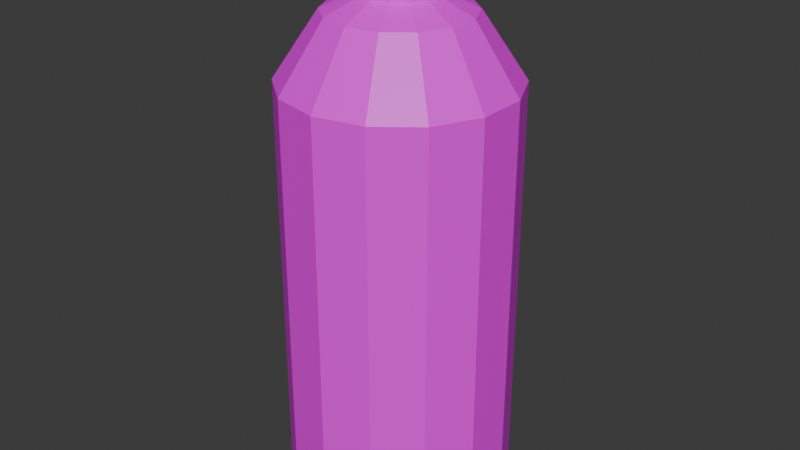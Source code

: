 # Source: spray_can_pink.blend  (saved by Blender 4.2.66; exported with 4.5.12 LTS)
import bpy
from mathutils import Matrix  # noqa: F401  (used for matrix-valued properties, if any)

bpy.ops.wm.read_factory_settings(use_empty=True)
scene = bpy.context.scene
scene.name = 'Scene'

# ---- collections
col_collection = bpy.data.collections.new('Collection'); scene.collection.children.link(col_collection)

# ---- images (referenced by path relative to the original .blend; pixels are not part of the script)
import os
ASSET_DIR = os.environ.get("B2B_ASSET_DIR", "")  # directory of the original .blend (textures are referenced by path, not embedded)
HERE = os.path.dirname(os.path.abspath(__file__))  # packed textures are extracted next to this script under _unpacked/

def load_image(name, relpath, width, height, colorspace="sRGB"):
    """Load a texture the original file referenced (path relative to the .blend, or extracted next to this script)."""
    p = next((c for c in (os.path.join(HERE, relpath), os.path.join(ASSET_DIR, relpath)) if relpath and os.path.exists(c)), "")
    if p:
        img = bpy.data.images.load(p, check_existing=True)
        img.name = name
    else:  # same state as the original file: an image datablock whose file is absent (Cycles renders it pink)
        img = bpy.data.images.new(name, width, height)
        img.source = "FILE"
        img.filepath = "//" + (relpath or name)
    img.colorspace_settings.name = colorspace
    return img
img_metal_texture_jpg_001 = load_image('metal-texture.jpg.001', 'textures/metal-texture.jpg', 1024, 1024, 'sRGB')
img_pink_metal_jpg_001 = load_image('pink_metal.jpg.001', 'textures/pink_metal.jpg', 1024, 1024, 'sRGB')

# ---- materials (node trees are filled in below, after node groups)
mat_metal = bpy.data.materials.new('metal')
mat_pink = bpy.data.materials.new('pink')

# ---- material node trees
mat_metal.use_nodes = True; mat_metal.node_tree.nodes.clear()
_N = mat_metal.node_tree.nodes; _L = mat_metal.node_tree.links
n0 = _N.new('ShaderNodeBsdfPrincipled'); n0.name = 'Principled BSDF'; n0.location = (10, 300)
n1 = _N.new('ShaderNodeOutputMaterial'); n1.name = 'Material Output'; n1.location = (300, 300)
n2 = _N.new('ShaderNodeTexImage'); n2.name = 'Image Texture'; n2.location = (-280, 271)
n2.image = img_metal_texture_jpg_001
_L.new(n0.outputs[0], n1.inputs[0])
_L.new(n2.outputs[0], n0.inputs[0])
n1.is_active_output = True
mat_pink.use_nodes = True; mat_pink.node_tree.nodes.clear()
_N = mat_pink.node_tree.nodes; _L = mat_pink.node_tree.links
n0 = _N.new('ShaderNodeBsdfPrincipled'); n0.name = 'Principled BSDF'; n0.location = (10, 300)
n1 = _N.new('ShaderNodeOutputMaterial'); n1.name = 'Material Output'; n1.location = (300, 300)
n2 = _N.new('ShaderNodeTexImage'); n2.name = 'Image Texture'; n2.location = (-280, 271)
n2.image = img_pink_metal_jpg_001
_L.new(n0.outputs[0], n1.inputs[0])
_L.new(n2.outputs[0], n0.inputs[0])
n1.is_active_output = True

# ---- world
world_world = bpy.data.worlds.new('World'); scene.world = world_world
world_world.use_nodes = True; world_world.node_tree.nodes.clear()
_N = world_world.node_tree.nodes; _L = world_world.node_tree.links
n0 = _N.new('ShaderNodeOutputWorld'); n0.name = 'World Output'; n0.location = (300, 300)
n1 = _N.new('ShaderNodeBackground'); n1.name = 'Background'; n1.location = (10, 300)
n1.inputs[0].default_value = (0.05088, 0.05088, 0.05088, 1.0)
_L.new(n1.outputs[0], n0.inputs[0])
n0.is_active_output = True
world_world.color = (0.05088, 0.05088, 0.05088)
world_world.sun_shadow_jitter_overblur = 0.0

# ---- meshes
me_cone_001 = bpy.data.meshes.new('Cone.001')
me_cone_001.from_pydata([(0.0, 1.0, 1.823), (0.0, 0.3319, 2.523), (0.4339, 0.901, 1.823), (0.144, 0.299, 2.523), (0.7818, 0.6235, 1.823), (0.2595, 0.2069, 2.523), (0.9749, 0.2225, 1.823), (0.3235, 0.07385, 2.523), (0.9749, -0.2225, 1.823), (0.3235, -0.07385, 2.523), (0.7818, -0.6235, 1.823), (0.2595, -0.2069, 2.523), (0.4339, -0.901, 1.823), (0.144, -0.299, 2.523), (0.0, -1.0, 1.823), (0.0, -0.3319, 2.523), (-0.4339, -0.901, 1.823), (-0.144, -0.299, 2.523), (-0.7818, -0.6235, 1.823), (-0.2595, -0.2069, 2.523), (-0.9749, -0.2225, 1.823), (-0.3235, -0.07385, 2.523), (-0.9749, 0.2225, 1.823), (-0.3235, 0.07385, 2.523), (-0.7818, 0.6235, 1.823), (-0.2595, 0.2069, 2.523), (-0.4339, 0.901, 1.823), (-0.144, 0.299, 2.523), (0.0, 1.0, -1.912), (0.0, 1.0, 1.823), (0.4339, 0.901, -1.912), (0.4339, 0.901, 1.823), (0.7818, 0.6235, -1.912), (0.7818, 0.6235, 1.823), (0.9749, 0.2225, -1.912), (0.9749, 0.2225, 1.823), (0.9749, -0.2225, -1.912), (0.9749, -0.2225, 1.823), (0.7818, -0.6235, -1.912), (0.7818, -0.6235, 1.823), (0.4339, -0.901, -1.912), (0.4339, -0.901, 1.823), (0.0, -1.0, -1.912), (0.0, -1.0, 1.823), (-0.4339, -0.901, -1.912), (-0.4339, -0.901, 1.823), (-0.7818, -0.6235, -1.912), (-0.7818, -0.6235, 1.823), (-0.9749, -0.2225, -1.912), (-0.9749, -0.2225, 1.823), (-0.9749, 0.2225, -1.912), (-0.9749, 0.2225, 1.823), (-0.7818, 0.6235, -1.912), (-0.7818, 0.6235, 1.823), (-0.4339, 0.901, -1.912), (-0.4339, 0.901, 1.823), (0.269, 0.5586, 2.391), (0.0, 0.62, 2.391), (0.4847, 0.3866, 2.391), (0.6045, 0.138, 2.391), (0.6045, -0.138, 2.391), (0.4847, -0.3866, 2.391), (0.269, -0.5586, 2.391), (0.0, -0.62, 2.391), (-0.269, -0.5586, 2.391), (-0.4847, -0.3866, 2.391), (-0.6045, -0.138, 2.391), (-0.6045, 0.138, 2.391), (-0.4847, 0.3866, 2.391), (-0.269, 0.5586, 2.391), (0.0, 0.1501, 2.653), (0.06514, 0.1353, 2.653), (0.1174, 0.0936, 2.653), (0.1464, 0.03341, 2.653), (0.1464, -0.03341, 2.653), (0.1174, -0.0936, 2.653), (0.06514, -0.1353, 2.653), (0.0, -0.1501, 2.653), (-0.06514, -0.1353, 2.653), (-0.1174, -0.0936, 2.653), (-0.1464, -0.03341, 2.653), (-0.1464, 0.03341, 2.653), (-0.1174, 0.0936, 2.653), (-0.06514, 0.1353, 2.653), (0.144, 0.299, 2.653), (0.0, 0.3319, 2.653), (0.2595, 0.2069, 2.653), (0.3235, 0.07385, 2.653), (0.3235, -0.07385, 2.653), (0.2595, -0.2069, 2.653), (0.144, -0.299, 2.653), (0.0, -0.3319, 2.653), (-0.144, -0.299, 2.653), (-0.2595, -0.2069, 2.653), (-0.3235, -0.07385, 2.653), (-0.3235, 0.07385, 2.653), (-0.2595, 0.2069, 2.653), (-0.144, 0.299, 2.653), (0.0, 0.1501, 3.023), (0.06514, 0.1353, 3.023), (0.1174, 0.0936, 3.023), (0.1464, 0.03341, 3.023), (0.1464, -0.03341, 3.023), (0.1174, -0.0936, 3.023), (0.06514, -0.1353, 3.023), (0.0, -0.1501, 3.023), (-0.06514, -0.1353, 3.023), (-0.1174, -0.0936, 3.023), (-0.1464, -0.03341, 3.023), (-0.1464, 0.03341, 3.023), (-0.1174, 0.0936, 3.023), (-0.06514, 0.1353, 3.023), (0.0, -0.1891, 2.934), (-0.0412, -0.1891, 2.924), (-0.07296, -0.1891, 2.896), (-0.08801, -0.1891, 2.856), (-0.08289, -0.1891, 2.814), (-0.05879, -0.1891, 2.779), (-0.02122, -0.1891, 2.759), (0.02122, -0.1891, 2.759), (0.05879, -0.1891, 2.779), (0.08289, -0.1891, 2.814), (0.08801, -0.1891, 2.856), (0.07296, -0.1891, 2.896), (0.0412, -0.1891, 2.924), (0.0, -0.05491, 2.973), (-0.05941, -0.05491, 2.959), (-0.1052, -0.05491, 2.918), (-0.1269, -0.05491, 2.861), (-0.1195, -0.05491, 2.8), (-0.08477, -0.05491, 2.75), (-0.03059, -0.05491, 2.721), (0.03059, -0.05491, 2.721), (0.08477, -0.05491, 2.75), (0.1195, -0.05491, 2.8), (0.1269, -0.05491, 2.861), (0.1052, -0.05491, 2.918), (0.05941, -0.05491, 2.959), (-0.05941, -0.1891, 2.959), (0.0, -0.1891, 2.973), (-0.1052, -0.1891, 2.918), (-0.1269, -0.1891, 2.861), (-0.1195, -0.1891, 2.8), (-0.08477, -0.1891, 2.75), (-0.03059, -0.1891, 2.721), (0.03059, -0.1891, 2.721), (0.08477, -0.1891, 2.75), (0.1195, -0.1891, 2.8), (0.1269, -0.1891, 2.861), (0.1052, -0.1891, 2.918), (0.05941, -0.1891, 2.959), (-0.0412, -0.1564, 2.924), (0.0, -0.1564, 2.934), (-0.07296, -0.1564, 2.896), (-0.08801, -0.1564, 2.856), (-0.08289, -0.1564, 2.814), (-0.05879, -0.1564, 2.779), (-0.02122, -0.1564, 2.759), (0.02122, -0.1564, 2.759), (0.05879, -0.1564, 2.779), (0.08289, -0.1564, 2.814), (0.08801, -0.1564, 2.856), (0.07296, -0.1564, 2.896), (0.0412, -0.1564, 2.924)], [], [(0, 57, 56, 2), (2, 56, 58, 4), (4, 58, 59, 6), (6, 59, 60, 8), (8, 60, 61, 10), (10, 61, 62, 12), (12, 62, 63, 14), (14, 63, 64, 16), (16, 64, 65, 18), (18, 65, 66, 20), (20, 66, 67, 22), (22, 67, 68, 24), (3, 1, 85, 84), (24, 68, 69, 26), (26, 69, 57, 0), (0, 2, 4, 6, 8, 10, 12, 14, 16, 18, 20, 22, 24, 26), (28, 29, 31, 30), (30, 31, 33, 32), (32, 33, 35, 34), (34, 35, 37, 36), (36, 37, 39, 38), (38, 39, 41, 40), (40, 41, 43, 42), (42, 43, 45, 44), (44, 45, 47, 46), (46, 47, 49, 48), (48, 49, 51, 50), (50, 51, 53, 52), (31, 29, 55, 53, 51, 49, 47, 45, 43, 41, 39, 37, 35, 33), (52, 53, 55, 54), (54, 55, 29, 28), (28, 30, 32, 34, 36, 38, 40, 42, 44, 46, 48, 50, 52, 54), (1, 3, 56, 57), (3, 5, 58, 56), (5, 7, 59, 58), (7, 9, 60, 59), (9, 11, 61, 60), (11, 13, 62, 61), (13, 15, 63, 62), (15, 17, 64, 63), (17, 19, 65, 64), (19, 21, 66, 65), (21, 23, 67, 66), (23, 25, 68, 67), (25, 27, 69, 68), (27, 1, 57, 69), (83, 82, 110, 111), (19, 17, 92, 93), (5, 3, 84, 86), (21, 19, 93, 94), (7, 5, 86, 87), (23, 21, 94, 95), (9, 7, 87, 88), (25, 23, 95, 96), (11, 9, 88, 89), (27, 25, 96, 97), (13, 11, 89, 90), (1, 27, 97, 85), (15, 13, 90, 91), (17, 15, 91, 92), (70, 71, 84, 85), (71, 72, 86, 84), (72, 73, 87, 86), (73, 74, 88, 87), (74, 75, 89, 88), (75, 76, 90, 89), (76, 77, 91, 90), (77, 78, 92, 91), (78, 79, 93, 92), (79, 80, 94, 93), (80, 81, 95, 94), (81, 82, 96, 95), (82, 83, 97, 96), (83, 70, 85, 97), (99, 98, 111, 110, 109, 108, 107, 106, 105, 104, 103, 102, 101, 100), (76, 75, 103, 104), (70, 83, 111, 98), (77, 76, 104, 105), (78, 77, 105, 106), (71, 70, 98, 99), (79, 78, 106, 107), (72, 71, 99, 100), (80, 79, 107, 108), (73, 72, 100, 101), (81, 80, 108, 109), (74, 73, 101, 102), (82, 81, 109, 110), (75, 74, 102, 103), (122, 121, 160, 161), (126, 127, 128, 129, 130, 131, 132, 133, 134, 135, 136, 137, 125), (145, 146, 133, 132), (139, 138, 126, 125), (146, 147, 134, 133), (138, 140, 127, 126), (147, 148, 135, 134), (140, 141, 128, 127), (148, 149, 136, 135), (141, 142, 129, 128), (149, 150, 137, 136), (142, 143, 130, 129), (150, 139, 125, 137), (143, 144, 131, 130), (144, 145, 132, 131), (112, 113, 138, 139), (113, 114, 140, 138), (114, 115, 141, 140), (115, 116, 142, 141), (116, 117, 143, 142), (117, 118, 144, 143), (118, 119, 145, 144), (119, 120, 146, 145), (120, 121, 147, 146), (121, 122, 148, 147), (122, 123, 149, 148), (123, 124, 150, 149), (124, 112, 139, 150), (151, 152, 163, 162, 161, 160, 159, 158, 157, 156, 155, 154, 153), (115, 114, 153, 154), (123, 122, 161, 162), (116, 115, 154, 155), (124, 123, 162, 163), (117, 116, 155, 156), (112, 124, 163, 152), (118, 117, 156, 157), (119, 118, 157, 158), (120, 119, 158, 159), (113, 112, 152, 151), (121, 120, 159, 160), (114, 113, 151, 153)])
me_cone_001.polygons.foreach_set('material_index', [0, 0, 0, 0, 0, 0, 0, 0, 0, 0, 0, 0, 0, 0, 0, 0, 1, 1, 1, 1, 1, 1, 1, 1, 1, 1, 1, 1, 0, 1, 1, 0, 1, 1, 1, 1, 1, 1, 1, 1, 1, 1, 1, 1, 1, 1, 0, 0, 0, 0, 0, 0, 0, 0, 0, 0, 0, 0, 0, 0, 0, 0, 0, 0, 0, 0, 0, 0, 0, 0, 0, 0, 0, 0, 0, 0, 0, 0, 0, 0, 0, 0, 0, 0, 0, 0, 0, 0, 0, 0, 0, 0, 0, 0, 0, 0, 0, 0, 0, 0, 0, 0, 0, 0, 0, 0, 0, 0, 0, 0, 0, 0, 0, 0, 0, 0, 0, 0, 0, 0, 0, 0, 0, 0, 0, 0, 0, 0, 0])
_uv = me_cone_001.uv_layers.new(name='UVMap')
_uv.uv.foreach_set('vector', [1.0, 0.5, 1.0, 1.0, 0.9286, 1.0, 0.9286, 0.5, 0.9286, 0.5, 0.9286, 1.0, 0.8571, 1.0, 0.8571, 0.5, 0.8571, 0.5, 0.8571, 1.0, 0.7857, 1.0, 0.7857, 0.5, 0.7857, 0.5, 0.7857, 1.0, 0.7143, 1.0, 0.7143, 0.5, 0.7143, 0.5, 0.7143, 1.0, 0.6429, 1.0, 0.6429, 0.5, 0.6429, 0.5, 0.6429, 1.0, 0.5714, 1.0, 0.5714, 0.5, 0.5714, 0.5, 0.5714, 1.0, 0.5, 1.0, 0.5, 0.5, 0.5, 0.5, 0.5, 1.0, 0.4286, 1.0, 0.4286, 0.5, 0.4286, 0.5, 0.4286, 1.0, 0.3571, 1.0, 0.3571, 0.5, 0.3571, 0.5, 0.3571, 1.0, 0.2857, 1.0, 0.2857, 0.5, 0.2857, 0.5, 0.2857, 1.0, 0.2143, 1.0, 0.2143, 0.5, 0.2143, 0.5, 0.2143, 1.0, 0.1429, 1.0, 0.1429, 0.5, 0.2829, 0.3183, 0.25, 0.3258, 0.25, 0.3258, 0.2829, 0.3183, 0.1429, 0.5, 0.1429, 1.0, 0.07143, 1.0, 0.07143, 0.5, 0.07143, 0.5, 0.07143, 1.0, -1.341e-07, 1.0, -1.341e-07, 0.5, 0.75, 0.49, 0.8541, 0.4662, 0.9376, 0.3996, 0.984, 0.3034, 0.984, 0.1966, 0.9376, 0.1004, 0.8541, 0.03377, 0.75, 0.01, 0.6459, 0.03377, 0.5624, 0.1004, 0.516, 0.1966, 0.516, 0.3034, 0.5624, 0.3996, 0.6459, 0.4662, 1.0, 0.5, 1.0, 1.0, 0.9286, 1.0, 0.9286, 0.5, 0.9286, 0.5, 0.9286, 1.0, 0.8571, 1.0, 0.8571, 0.5, 0.8571, 0.5, 0.8571, 1.0, 0.7857, 1.0, 0.7857, 0.5, 0.7857, 0.5, 0.7857, 1.0, 0.7143, 1.0, 0.7143, 0.5, 0.7143, 0.5, 0.7143, 1.0, 0.6429, 1.0, 0.6429, 0.5, 0.6429, 0.5, 0.6429, 1.0, 0.5714, 1.0, 0.5714, 0.5, 0.5714, 0.5, 0.5714, 1.0, 0.5, 1.0, 0.5, 0.5, 0.5, 0.5, 0.5, 1.0, 0.4286, 1.0, 0.4286, 0.5, 0.4286, 0.5, 0.4286, 1.0, 0.3571, 1.0, 0.3571, 0.5, 0.3571, 0.5, 0.3571, 1.0, 0.2857, 1.0, 0.2857, 0.5, 0.2857, 0.5, 0.2857, 1.0, 0.2143, 1.0, 0.2143, 0.5, 0.2143, 0.5, 0.2143, 1.0, 0.1429, 1.0, 0.1429, 0.5, 0.3541, 0.4662, 0.25, 0.49, 0.1459, 0.4662, 0.06236, 0.3996, 0.01602, 0.3034, 0.01602, 0.1966, 0.06236, 0.1004, 0.1459, 0.03377, 0.25, 0.01, 0.3541, 0.03377, 0.4376, 0.1004, 0.484, 0.1966, 0.484, 0.3034, 0.4376, 0.3996, 0.1429, 0.5, 0.1429, 1.0, 0.07143, 1.0, 0.07143, 0.5, 0.07143, 0.5, 0.07143, 1.0, -1.341e-07, 1.0, -1.341e-07, 0.5, 0.75, 0.49, 0.8541, 0.4662, 0.9376, 0.3996, 0.984, 0.3034, 0.984, 0.1966, 0.9376, 0.1004, 0.8541, 0.03377, 0.75, 0.01, 0.6459, 0.03377, 0.5624, 0.1004, 0.516, 0.1966, 0.516, 0.3034, 0.5624, 0.3996, 0.6459, 0.4662, 0.25, 0.3258, 0.2829, 0.3183, 0.3541, 0.4662, 0.25, 0.49, 0.2829, 0.3183, 0.3092, 0.2972, 0.4376, 0.3996, 0.3541, 0.4662, 0.3092, 0.2972, 0.3239, 0.2669, 0.484, 0.3034, 0.4376, 0.3996, 0.3239, 0.2669, 0.3239, 0.2331, 0.484, 0.1966, 0.484, 0.3034, 0.3239, 0.2331, 0.3092, 0.2028, 0.4376, 0.1004, 0.484, 0.1966, 0.3092, 0.2028, 0.2829, 0.1817, 0.3541, 0.03377, 0.4376, 0.1004, 0.2829, 0.1817, 0.25, 0.1742, 0.25, 0.01, 0.3541, 0.03377, 0.25, 0.1742, 0.2171, 0.1817, 0.1459, 0.03377, 0.25, 0.01, 0.2171, 0.1817, 0.1908, 0.2028, 0.06236, 0.1004, 0.1459, 0.03377, 0.1908, 0.2028, 0.1761, 0.2331, 0.01602, 0.1966, 0.06236, 0.1004, 0.1761, 0.2331, 0.1761, 0.2669, 0.01602, 0.3034, 0.01602, 0.1966, 0.1761, 0.2669, 0.1908, 0.2972, 0.06236, 0.3996, 0.01602, 0.3034, 0.1908, 0.2972, 0.2171, 0.3183, 0.1459, 0.4662, 0.06236, 0.3996, 0.2171, 0.3183, 0.25, 0.3258, 0.25, 0.49, 0.1459, 0.4662, 0.2351, 0.2809, 0.2232, 0.2714, 0.2232, 0.2714, 0.2351, 0.2809, 0.1908, 0.2028, 0.2171, 0.1817, 0.2171, 0.1817, 0.1908, 0.2028, 0.3092, 0.2972, 0.2829, 0.3183, 0.2829, 0.3183, 0.3092, 0.2972, 0.1761, 0.2331, 0.1908, 0.2028, 0.1908, 0.2028, 0.1761, 0.2331, 0.3239, 0.2669, 0.3092, 0.2972, 0.3092, 0.2972, 0.3239, 0.2669, 0.1761, 0.2669, 0.1761, 0.2331, 0.1761, 0.2331, 0.1761, 0.2669, 0.3239, 0.2331, 0.3239, 0.2669, 0.3239, 0.2669, 0.3239, 0.2331, 0.1908, 0.2972, 0.1761, 0.2669, 0.1761, 0.2669, 0.1908, 0.2972, 0.3092, 0.2028, 0.3239, 0.2331, 0.3239, 0.2331, 0.3092, 0.2028, 0.2171, 0.3183, 0.1908, 0.2972, 0.1908, 0.2972, 0.2171, 0.3183, 0.2829, 0.1817, 0.3092, 0.2028, 0.3092, 0.2028, 0.2829, 0.1817, 0.25, 0.3258, 0.2171, 0.3183, 0.2171, 0.3183, 0.25, 0.3258, 0.25, 0.1742, 0.2829, 0.1817, 0.2829, 0.1817, 0.25, 0.1742, 0.2171, 0.1817, 0.25, 0.1742, 0.25, 0.1742, 0.2171, 0.1817, 0.25, 0.2843, 0.2649, 0.2809, 0.2829, 0.3183, 0.25, 0.3258, 0.2649, 0.2809, 0.2768, 0.2714, 0.3092, 0.2972, 0.2829, 0.3183, 0.2768, 0.2714, 0.2834, 0.2576, 0.3239, 0.2669, 0.3092, 0.2972, 0.2834, 0.2576, 0.2834, 0.2424, 0.3239, 0.2331, 0.3239, 0.2669, 0.2834, 0.2424, 0.2768, 0.2286, 0.3092, 0.2028, 0.3239, 0.2331, 0.2768, 0.2286, 0.2649, 0.2191, 0.2829, 0.1817, 0.3092, 0.2028, 0.2649, 0.2191, 0.25, 0.2157, 0.25, 0.1742, 0.2829, 0.1817, 0.25, 0.2157, 0.2351, 0.2191, 0.2171, 0.1817, 0.25, 0.1742, 0.2351, 0.2191, 0.2232, 0.2286, 0.1908, 0.2028, 0.2171, 0.1817, 0.2232, 0.2286, 0.2166, 0.2424, 0.1761, 0.2331, 0.1908, 0.2028, 0.2166, 0.2424, 0.2166, 0.2576, 0.1761, 0.2669, 0.1761, 0.2331, 0.2166, 0.2576, 0.2232, 0.2714, 0.1908, 0.2972, 0.1761, 0.2669, 0.2232, 0.2714, 0.2351, 0.2809, 0.2171, 0.3183, 0.1908, 0.2972, 0.2351, 0.2809, 0.25, 0.2843, 0.25, 0.3258, 0.2171, 0.3183, 0.2649, 0.2809, 0.25, 0.2843, 0.2351, 0.2809, 0.2232, 0.2714, 0.2166, 0.2576, 0.2166, 0.2424, 0.2232, 0.2286, 0.2351, 0.2191, 0.25, 0.2157, 0.2649, 0.2191, 0.2768, 0.2286, 0.2834, 0.2424, 0.2834, 0.2576, 0.2768, 0.2714, 0.2649, 0.2191, 0.2768, 0.2286, 0.2768, 0.2286, 0.2649, 0.2191, 0.25, 0.2843, 0.2351, 0.2809, 0.2351, 0.2809, 0.25, 0.2843, 0.25, 0.2157, 0.2649, 0.2191, 0.2649, 0.2191, 0.25, 0.2157, 0.2351, 0.2191, 0.25, 0.2157, 0.25, 0.2157, 0.2351, 0.2191, 0.2649, 0.2809, 0.25, 0.2843, 0.25, 0.2843, 0.2649, 0.2809, 0.2232, 0.2286, 0.2351, 0.2191, 0.2351, 0.2191, 0.2232, 0.2286, 0.2768, 0.2714, 0.2649, 0.2809, 0.2649, 0.2809, 0.2768, 0.2714, 0.2166, 0.2424, 0.2232, 0.2286, 0.2232, 0.2286, 0.2166, 0.2424, 0.2834, 0.2576, 0.2768, 0.2714, 0.2768, 0.2714, 0.2834, 0.2576, 0.2166, 0.2576, 0.2166, 0.2424, 0.2166, 0.2424, 0.2166, 0.2576, 0.2834, 0.2424, 0.2834, 0.2576, 0.2834, 0.2576, 0.2834, 0.2424, 0.2232, 0.2714, 0.2166, 0.2576, 0.2166, 0.2576, 0.2232, 0.2714, 0.2768, 0.2286, 0.2834, 0.2424, 0.2834, 0.2424, 0.2768, 0.2286, 0.0, 0.0, 0.0, 0.0, 0.0, 0.0, 0.0, 0.0, 0.0, 0.0, 0.0, 0.0, 0.0, 0.0, 0.0, 0.0, 0.0, 0.0, 0.0, 0.0, 0.0, 0.0, 0.0, 0.0, 0.0, 0.0, 0.0, 0.0, 0.0, 0.0, 0.0, 0.0, 0.0, 0.0, 0.0, 0.0, 0.0, 0.0, 0.0, 0.0, 0.0, 0.0, 0.0, 0.0, 0.0, 0.0, 0.0, 0.0, 0.0, 0.0, 0.0, 0.0, 0.0, 0.0, 0.0, 0.0, 0.0, 0.0, 0.0, 0.0, 0.0, 0.0, 0.0, 0.0, 0.0, 0.0, 0.0, 0.0, 0.0, 0.0, 0.0, 0.0, 0.0, 0.0, 0.0, 0.0, 0.0, 0.0, 0.0, 0.0, 0.0, 0.0, 0.0, 0.0, 0.0, 0.0, 0.0, 0.0, 0.0, 0.0, 0.0, 0.0, 0.0, 0.0, 0.0, 0.0, 0.0, 0.0, 0.0, 0.0, 0.0, 0.0, 0.0, 0.0, 0.0, 0.0, 0.0, 0.0, 0.0, 0.0, 0.0, 0.0, 0.0, 0.0, 0.0, 0.0, 0.0, 0.0, 0.0, 0.0, 0.0, 0.0, 0.0, 0.0, 0.0, 0.0, 0.0, 0.0, 0.0, 0.0, 0.0, 0.0, 0.0, 0.0, 0.0, 0.0, 0.0, 0.0, 0.0, 0.0, 0.0, 0.0, 0.0, 0.0, 0.0, 0.0, 0.0, 0.0, 0.0, 0.0, 0.0, 0.0, 0.0, 0.0, 0.0, 0.0, 0.0, 0.0, 0.0, 0.0, 0.0, 0.0, 0.0, 0.0, 0.0, 0.0, 0.0, 0.0, 0.0, 0.0, 0.0, 0.0, 0.0, 0.0, 0.0, 0.0, 0.0, 0.0, 0.0, 0.0, 0.0, 0.0, 0.0, 0.0, 0.0, 0.0, 0.0, 0.0, 0.0, 0.0, 0.0, 0.0, 0.0, 0.0, 0.0, 0.0, 0.0, 0.0, 0.0, 0.0, 0.0, 0.0, 0.0, 0.0, 0.0, 0.0, 0.0, 0.0, 0.0, 0.0, 0.0, 0.0, 0.0, 0.0, 0.0, 0.0, 0.0, 0.0, 0.0, 0.0, 0.0, 0.0, 0.0, 0.0, 0.0, 0.0, 0.0, 0.0, 0.0, 0.0, 0.0, 0.0, 0.0, 0.0, 0.0, 0.0, 0.0, 0.0, 0.0, 0.0, 0.0, 0.0, 0.0, 0.0, 0.0, 0.0, 0.0, 0.0, 0.0, 0.0, 0.0, 0.0, 0.0, 0.0, 0.0, 0.0, 0.0, 0.0, 0.0, 0.0, 0.0, 0.0, 0.0, 0.0, 0.0, 0.0, 0.0, 0.0, 0.0, 0.0, 0.0, 0.0, 0.0, 0.0, 0.0, 0.0, 0.0, 0.0, 0.0, 0.0, 0.0, 0.0, 0.0, 0.0, 0.0, 0.0, 0.0, 0.0, 0.0, 0.0, 0.0, 0.0, 0.0, 0.0, 0.0, 0.0, 0.0, 0.0, 0.0, 0.0, 0.0, 0.0, 0.0, 0.0, 0.0, 0.0, 0.0, 0.0, 0.0, 0.0, 0.0, 0.0, 0.0, 0.0, 0.0, 0.0, 0.0, 0.0, 0.0, 0.0, 0.0, 0.0, 0.0, 0.0, 0.0, 0.0, 0.0, 0.0, 0.0, 0.0, 0.0, 0.0, 0.0, 0.0, 0.0, 0.0, 0.0, 0.0, 0.0, 0.0, 0.0, 0.0, 0.0, 0.0, 0.0, 0.0, 0.0, 0.0, 0.0, 0.0, 0.0, 0.0, 0.0, 0.0, 0.0, 0.0, 0.0, 0.0, 0.0, 0.0, 0.0, 0.0, 0.0, 0.0])
me_cone_001.materials.append(mat_metal)
me_cone_001.materials.append(mat_pink)
me_cone_001.update()

# ---- objects
ob_cone = bpy.data.objects.new('Cone', me_cone_001)

# ---- transforms, parenting, visibility, modifiers, constraints
ob_cone.location = (0.0, 0.0, 1.9)

# ---- collection membership
col_collection.objects.link(ob_cone)

# ---- scene / render settings (as saved in the file)
scene.frame_start = 1; scene.frame_end = 250; scene.frame_set(1)
scene.render.engine = 'BLENDER_EEVEE_NEXT'
bpy.context.view_layer.update()

# ---- added for rendering (the .blend has no active camera and no usable light): camera, sun
cam_auto = bpy.data.cameras.new('AutoCamera')
cam_auto.lens = 50.0
cam_auto.sensor_width = 36.0
cam_auto.clip_end = 1000.0
ob_auto_camera = bpy.data.objects.new('AutoCamera', cam_auto)
scene.collection.objects.link(ob_auto_camera)
ob_auto_camera.location = (5.2466, -6.29592, 6.65247)
ob_auto_camera.rotation_euler = (1.09748, -7.21219e-08, 0.694738)
scene.camera = ob_auto_camera
light_auto_sun = bpy.data.lights.new('AutoSun', 'SUN')
light_auto_sun.energy = 3.0
light_auto_sun.angle = 0.0523599
ob_auto_sun = bpy.data.objects.new('AutoSun', light_auto_sun)
scene.collection.objects.link(ob_auto_sun)
ob_auto_sun.rotation_euler = (0.872665, 0.174533, 0.523599)
bpy.context.view_layer.update()
